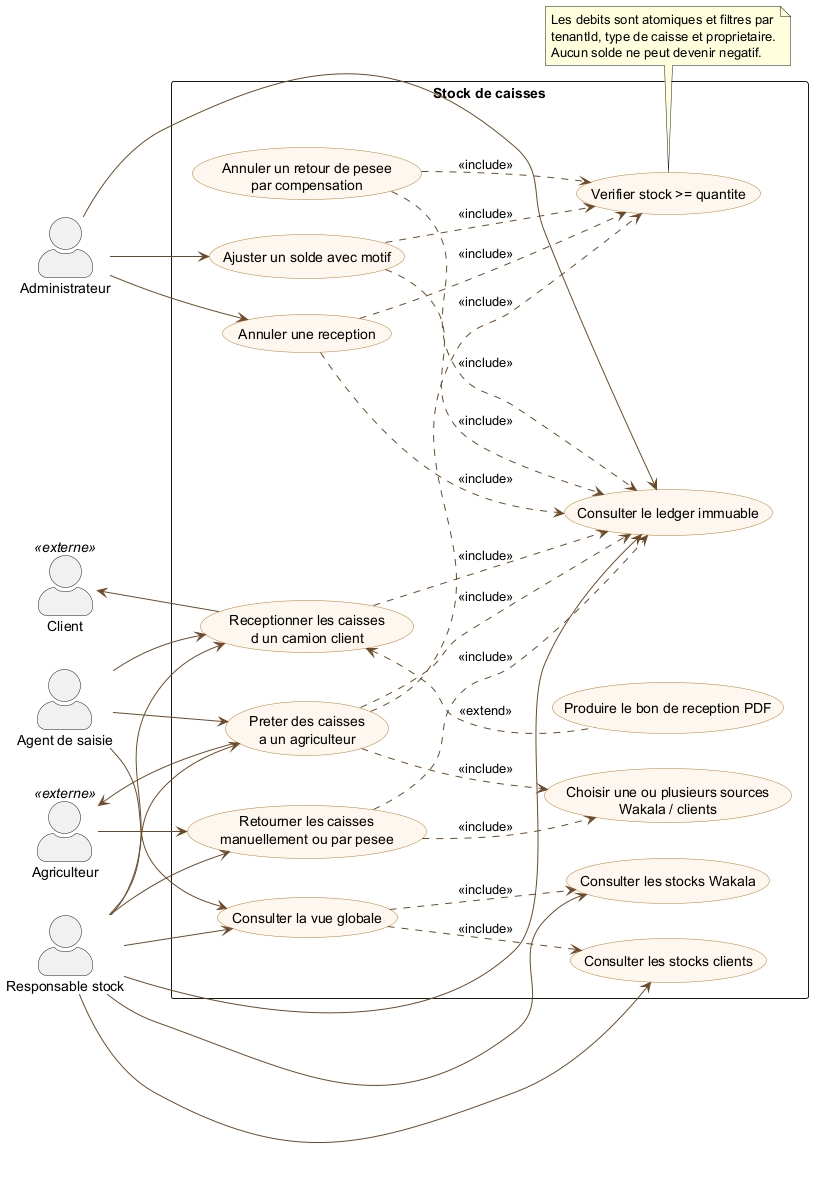

The diagram above was rendered by PlantUML. Its source (embedded in the PNG):
@startuml cas-utilisation-stock-caisses
' Gestion detaillee des stocks de caisses par proprietaire

left to right direction
skinparam backgroundColor White
skinparam shadowing false
skinparam actorStyle awesome
skinparam usecase {
  BackgroundColor #FDF7EE
  BorderColor #C17A2B
  ArrowColor #6B4B2A
}

actor "Agent de saisie" as AGENT
actor "Responsable stock" as STOCK
actor "Administrateur" as ADMIN
actor "Client" as CLIENT <<externe>>
actor "Agriculteur" as AGRI <<externe>>

rectangle "Stock de caisses" {
  usecase "Consulter la vue globale" as GLOBAL
  usecase "Consulter les stocks Wakala" as WAKALA
  usecase "Consulter les stocks clients" as CLIENTS
  usecase "Receptionner les caisses\nd un camion client" as RECEPTION
  usecase "Annuler une reception" as ANNULER
  usecase "Preter des caisses\na un agriculteur" as PRETER
  usecase "Choisir une ou plusieurs sources\nWakala / clients" as SOURCES
  usecase "Retourner les caisses\nmanuellement ou par pesee" as RETOUR
  usecase "Annuler un retour de pesee\npar compensation" as COMPENSER
  usecase "Consulter le ledger immuable" as LEDGER
  usecase "Ajuster un solde avec motif" as AJUSTER
  usecase "Verifier stock >= quantite" as INVARIANT
  usecase "Produire le bon de reception PDF" as PDF
}

AGENT --> GLOBAL
AGENT --> RECEPTION
AGENT --> PRETER
STOCK --> GLOBAL
STOCK --> WAKALA
STOCK --> CLIENTS
STOCK --> RECEPTION
STOCK --> PRETER
STOCK --> RETOUR
STOCK --> LEDGER
ADMIN --> ANNULER
ADMIN --> AJUSTER
ADMIN --> LEDGER
CLIENT <-- RECEPTION
AGRI <-- PRETER
AGRI --> RETOUR

GLOBAL ..> WAKALA : <<include>>
GLOBAL ..> CLIENTS : <<include>>
RECEPTION ..> LEDGER : <<include>>
RECEPTION <.. PDF : <<extend>>
ANNULER ..> INVARIANT : <<include>>
ANNULER ..> LEDGER : <<include>>
PRETER ..> SOURCES : <<include>>
PRETER ..> INVARIANT : <<include>>
PRETER ..> LEDGER : <<include>>
RETOUR ..> SOURCES : <<include>>
RETOUR ..> LEDGER : <<include>>
COMPENSER ..> INVARIANT : <<include>>
COMPENSER ..> LEDGER : <<include>>
AJUSTER ..> INVARIANT : <<include>>
AJUSTER ..> LEDGER : <<include>>

note bottom of INVARIANT
  Les debits sont atomiques et filtres par
  tenantId, type de caisse et proprietaire.
  Aucun solde ne peut devenir negatif.
end note

@enduml